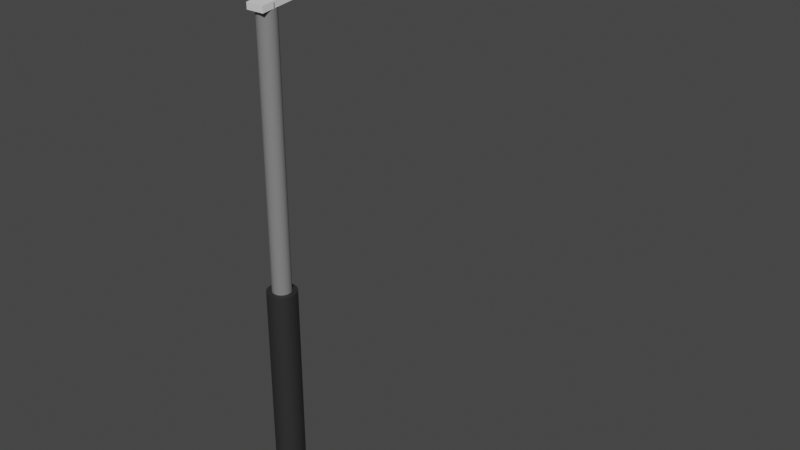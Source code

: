 # Source: fonar.blend  (saved by Blender 3.4.6; exported with 4.5.12 LTS)
import bpy
from mathutils import Matrix  # noqa: F401  (used for matrix-valued properties, if any)

bpy.ops.wm.read_factory_settings(use_empty=True)
scene = bpy.context.scene
scene.name = 'Scene'

# ---- collections
col_collection = bpy.data.collections.new('Collection'); scene.collection.children.link(col_collection)

# ---- materials (node trees are filled in below, after node groups)
mat_material_003 = bpy.data.materials.new('Material.003')
mat_material_003.use_transparent_shadow = False
mat_material_002 = bpy.data.materials.new('Material.002')
mat_material_002.use_transparent_shadow = False
mat_material_001 = bpy.data.materials.new('Material.001')
mat_material_001.use_transparent_shadow = False

# ---- material node trees
mat_material_003.use_nodes = True; mat_material_003.node_tree.nodes.clear()
_N = mat_material_003.node_tree.nodes; _L = mat_material_003.node_tree.links
n0 = _N.new('ShaderNodeBsdfPrincipled'); n0.name = 'Principled BSDF'; n0.location = (10, 300)
n0.distribution = 'GGX'
n0.subsurface_method = 'RANDOM_WALK_SKIN'
n0.inputs[0].default_value = (0.02481, 0.02481, 0.02481, 1.0)
n0.inputs[3].default_value = 1.45
n0.inputs[27].default_value = (0.0, 0.0, 0.0, 1.0)
n0.inputs[28].default_value = 1.0
n1 = _N.new('ShaderNodeOutputMaterial'); n1.name = 'Material Output'; n1.location = (300, 300)
_L.new(n0.outputs[0], n1.inputs[0])
n1.is_active_output = True
mat_material_002.use_nodes = True; mat_material_002.node_tree.nodes.clear()
_N = mat_material_002.node_tree.nodes; _L = mat_material_002.node_tree.links
n0 = _N.new('ShaderNodeBsdfPrincipled'); n0.name = 'Principled BSDF'; n0.location = (10, 300)
n0.distribution = 'GGX'
n0.subsurface_method = 'RANDOM_WALK_SKIN'
n0.inputs[0].default_value = (0.2116, 0.2116, 0.2116, 1.0)
n0.inputs[3].default_value = 1.45
n0.inputs[27].default_value = (0.0, 0.0, 0.0, 1.0)
n0.inputs[28].default_value = 1.0
n1 = _N.new('ShaderNodeOutputMaterial'); n1.name = 'Material Output'; n1.location = (300, 300)
_L.new(n0.outputs[0], n1.inputs[0])
n1.is_active_output = True
mat_material_001.use_nodes = True; mat_material_001.node_tree.nodes.clear()
_N = mat_material_001.node_tree.nodes; _L = mat_material_001.node_tree.links
n0 = _N.new('ShaderNodeBsdfPrincipled'); n0.name = 'Principled BSDF'; n0.location = (10, 300)
n0.distribution = 'GGX'
n0.subsurface_method = 'RANDOM_WALK_SKIN'
n0.inputs[3].default_value = 1.45
n0.inputs[27].default_value = (0.0, 0.0, 0.0, 1.0)
n0.inputs[28].default_value = 1.0
n1 = _N.new('ShaderNodeOutputMaterial'); n1.name = 'Material Output'; n1.location = (300, 300)
_L.new(n0.outputs[0], n1.inputs[0])
n1.is_active_output = True

# ---- world
world_world = bpy.data.worlds.new('World'); scene.world = world_world
world_world.use_nodes = True; world_world.node_tree.nodes.clear()
_N = world_world.node_tree.nodes; _L = world_world.node_tree.links
n0 = _N.new('ShaderNodeOutputWorld'); n0.name = 'World Output'; n0.location = (300, 300)
n1 = _N.new('ShaderNodeBackground'); n1.name = 'Background'; n1.location = (10, 300)
n1.inputs[0].default_value = (0.05088, 0.05088, 0.05088, 1.0)
_L.new(n1.outputs[0], n0.inputs[0])
n0.is_active_output = True
world_world.color = (0.05088, 0.05088, 0.05088)
world_world.use_sun_shadow = False
world_world.sun_shadow_jitter_overblur = 0.0

# ---- meshes
me_cylinder = bpy.data.meshes.new('Cylinder')
me_cylinder.from_pydata([(0.0, 1.0, -1.0), (0.0, 1.0, 1.0), (0.1951, 0.9808, -1.0), (0.1951, 0.9808, 1.0), (0.3827, 0.9239, -1.0), (0.3827, 0.9239, 1.0), (0.5556, 0.8315, -1.0), (0.5556, 0.8315, 1.0), (0.7071, 0.7071, -1.0), (0.7071, 0.7071, 1.0), (0.8315, 0.5556, -1.0), (0.8315, 0.5556, 1.0), (0.9239, 0.3827, -1.0), (0.9239, 0.3827, 1.0), (0.9808, 0.1951, -1.0), (0.9808, 0.1951, 1.0), (1.0, 0.0, -1.0), (1.0, 0.0, 1.0), (0.9808, -0.1951, -1.0), (0.9808, -0.1951, 1.0), (0.9239, -0.3827, -1.0), (0.9239, -0.3827, 1.0), (0.8315, -0.5556, -1.0), (0.8315, -0.5556, 1.0), (0.7071, -0.7071, -1.0), (0.7071, -0.7071, 1.0), (0.5556, -0.8315, -1.0), (0.5556, -0.8315, 1.0), (0.3827, -0.9239, -1.0), (0.3827, -0.9239, 1.0), (0.1951, -0.9808, -1.0), (0.1951, -0.9808, 1.0), (0.0, -1.0, -1.0), (0.0, -1.0, 1.0), (-0.1951, -0.9808, -1.0), (-0.1951, -0.9808, 1.0), (-0.3827, -0.9239, -1.0), (-0.3827, -0.9239, 1.0), (-0.5556, -0.8315, -1.0), (-0.5556, -0.8315, 1.0), (-0.7071, -0.7071, -1.0), (-0.7071, -0.7071, 1.0), (-0.8315, -0.5556, -1.0), (-0.8315, -0.5556, 1.0), (-0.9239, -0.3827, -1.0), (-0.9239, -0.3827, 1.0), (-0.9808, -0.1951, -1.0), (-0.9808, -0.1951, 1.0), (-1.0, 0.0, -1.0), (-1.0, 0.0, 1.0), (-0.9808, 0.1951, -1.0), (-0.9808, 0.1951, 1.0), (-0.9239, 0.3827, -1.0), (-0.9239, 0.3827, 1.0), (-0.8315, 0.5556, -1.0), (-0.8315, 0.5556, 1.0), (-0.7071, 0.7071, -1.0), (-0.7071, 0.7071, 1.0), (-0.5556, 0.8315, -1.0), (-0.5556, 0.8315, 1.0), (-0.3827, 0.9239, -1.0), (-0.3827, 0.9239, 1.0), (-0.1951, 0.9808, -1.0), (-0.1951, 0.9808, 1.0)], [], [(0, 1, 3, 2), (2, 3, 5, 4), (4, 5, 7, 6), (6, 7, 9, 8), (8, 9, 11, 10), (10, 11, 13, 12), (12, 13, 15, 14), (14, 15, 17, 16), (16, 17, 19, 18), (18, 19, 21, 20), (20, 21, 23, 22), (22, 23, 25, 24), (24, 25, 27, 26), (26, 27, 29, 28), (28, 29, 31, 30), (30, 31, 33, 32), (32, 33, 35, 34), (34, 35, 37, 36), (36, 37, 39, 38), (38, 39, 41, 40), (40, 41, 43, 42), (42, 43, 45, 44), (44, 45, 47, 46), (46, 47, 49, 48), (48, 49, 51, 50), (50, 51, 53, 52), (52, 53, 55, 54), (54, 55, 57, 56), (56, 57, 59, 58), (58, 59, 61, 60), (3, 1, 63, 61, 59, 57, 55, 53, 51, 49, 47, 45, 43, 41, 39, 37, 35, 33, 31, 29, 27, 25, 23, 21, 19, 17, 15, 13, 11, 9, 7, 5), (60, 61, 63, 62), (62, 63, 1, 0), (0, 2, 4, 6, 8, 10, 12, 14, 16, 18, 20, 22, 24, 26, 28, 30, 32, 34, 36, 38, 40, 42, 44, 46, 48, 50, 52, 54, 56, 58, 60, 62)])
_uv = me_cylinder.uv_layers.new(name='UVMap')
_uv.uv.foreach_set('vector', [1.0, 0.5, 1.0, 1.0, 0.9688, 1.0, 0.9688, 0.5, 0.9688, 0.5, 0.9688, 1.0, 0.9375, 1.0, 0.9375, 0.5, 0.9375, 0.5, 0.9375, 1.0, 0.9062, 1.0, 0.9062, 0.5, 0.9062, 0.5, 0.9062, 1.0, 0.875, 1.0, 0.875, 0.5, 0.875, 0.5, 0.875, 1.0, 0.8438, 1.0, 0.8438, 0.5, 0.8438, 0.5, 0.8438, 1.0, 0.8125, 1.0, 0.8125, 0.5, 0.8125, 0.5, 0.8125, 1.0, 0.7812, 1.0, 0.7812, 0.5, 0.7812, 0.5, 0.7812, 1.0, 0.75, 1.0, 0.75, 0.5, 0.75, 0.5, 0.75, 1.0, 0.7188, 1.0, 0.7188, 0.5, 0.7188, 0.5, 0.7188, 1.0, 0.6875, 1.0, 0.6875, 0.5, 0.6875, 0.5, 0.6875, 1.0, 0.6562, 1.0, 0.6562, 0.5, 0.6562, 0.5, 0.6562, 1.0, 0.625, 1.0, 0.625, 0.5, 0.625, 0.5, 0.625, 1.0, 0.5938, 1.0, 0.5938, 0.5, 0.5938, 0.5, 0.5938, 1.0, 0.5625, 1.0, 0.5625, 0.5, 0.5625, 0.5, 0.5625, 1.0, 0.5312, 1.0, 0.5312, 0.5, 0.5312, 0.5, 0.5312, 1.0, 0.5, 1.0, 0.5, 0.5, 0.5, 0.5, 0.5, 1.0, 0.4688, 1.0, 0.4688, 0.5, 0.4688, 0.5, 0.4688, 1.0, 0.4375, 1.0, 0.4375, 0.5, 0.4375, 0.5, 0.4375, 1.0, 0.4062, 1.0, 0.4062, 0.5, 0.4062, 0.5, 0.4062, 1.0, 0.375, 1.0, 0.375, 0.5, 0.375, 0.5, 0.375, 1.0, 0.3438, 1.0, 0.3438, 0.5, 0.3438, 0.5, 0.3438, 1.0, 0.3125, 1.0, 0.3125, 0.5, 0.3125, 0.5, 0.3125, 1.0, 0.2812, 1.0, 0.2812, 0.5, 0.2812, 0.5, 0.2812, 1.0, 0.25, 1.0, 0.25, 0.5, 0.25, 0.5, 0.25, 1.0, 0.2188, 1.0, 0.2188, 0.5, 0.2188, 0.5, 0.2188, 1.0, 0.1875, 1.0, 0.1875, 0.5, 0.1875, 0.5, 0.1875, 1.0, 0.1562, 1.0, 0.1562, 0.5, 0.1562, 0.5, 0.1562, 1.0, 0.125, 1.0, 0.125, 0.5, 0.125, 0.5, 0.125, 1.0, 0.09375, 1.0, 0.09375, 0.5, 0.09375, 0.5, 0.09375, 1.0, 0.0625, 1.0, 0.0625, 0.5, 0.2968, 0.4854, 0.25, 0.49, 0.2032, 0.4854, 0.1582, 0.4717, 0.1167, 0.4496, 0.08029, 0.4197, 0.05045, 0.3833, 0.02827, 0.3418, 0.01461, 0.2968, 0.01, 0.25, 0.01461, 0.2032, 0.02827, 0.1582, 0.05045, 0.1167, 0.08029, 0.08029, 0.1167, 0.05045, 0.1582, 0.02827, 0.2032, 0.01461, 0.25, 0.01, 0.2968, 0.01461, 0.3418, 0.02827, 0.3833, 0.05045, 0.4197, 0.08029, 0.4496, 0.1167, 0.4717, 0.1582, 0.4854, 0.2032, 0.49, 0.25, 0.4854, 0.2968, 0.4717, 0.3418, 0.4496, 0.3833, 0.4197, 0.4197, 0.3833, 0.4496, 0.3418, 0.4717, 0.0625, 0.5, 0.0625, 1.0, 0.03125, 1.0, 0.03125, 0.5, 0.03125, 0.5, 0.03125, 1.0, 0.0, 1.0, 0.0, 0.5, 0.75, 0.49, 0.7968, 0.4854, 0.8418, 0.4717, 0.8833, 0.4496, 0.9197, 0.4197, 0.9496, 0.3833, 0.9717, 0.3418, 0.9854, 0.2968, 0.99, 0.25, 0.9854, 0.2032, 0.9717, 0.1582, 0.9496, 0.1167, 0.9197, 0.08029, 0.8833, 0.05045, 0.8418, 0.02827, 0.7968, 0.01461, 0.75, 0.01, 0.7032, 0.01461, 0.6582, 0.02827, 0.6167, 0.05045, 0.5803, 0.08029, 0.5504, 0.1167, 0.5283, 0.1582, 0.5146, 0.2032, 0.51, 0.25, 0.5146, 0.2968, 0.5283, 0.3418, 0.5504, 0.3833, 0.5803, 0.4197, 0.6167, 0.4496, 0.6582, 0.4717, 0.7032, 0.4854])
me_cylinder.materials.append(mat_material_003)
me_cylinder.update()
me_cylinder_001 = bpy.data.meshes.new('Cylinder.001')
me_cylinder_001.from_pydata([(0.0, 1.0, -1.0), (0.0, 1.0, 1.0), (0.1951, 0.9808, -1.0), (0.1951, 0.9808, 1.0), (0.3827, 0.9239, -1.0), (0.3827, 0.9239, 1.0), (0.5556, 0.8315, -1.0), (0.5556, 0.8315, 1.0), (0.7071, 0.7071, -1.0), (0.7071, 0.7071, 1.0), (0.8315, 0.5556, -1.0), (0.8315, 0.5556, 1.0), (0.9239, 0.3827, -1.0), (0.9239, 0.3827, 1.0), (0.9808, 0.1951, -1.0), (0.9808, 0.1951, 1.0), (1.0, 0.0, -1.0), (1.0, 0.0, 1.0), (0.9808, -0.1951, -1.0), (0.9808, -0.1951, 1.0), (0.9239, -0.3827, -1.0), (0.9239, -0.3827, 1.0), (0.8315, -0.5556, -1.0), (0.8315, -0.5556, 1.0), (0.7071, -0.7071, -1.0), (0.7071, -0.7071, 1.0), (0.5556, -0.8315, -1.0), (0.5556, -0.8315, 1.0), (0.3827, -0.9239, -1.0), (0.3827, -0.9239, 1.0), (0.1951, -0.9808, -1.0), (0.1951, -0.9808, 1.0), (0.0, -1.0, -1.0), (0.0, -1.0, 1.0), (-0.1951, -0.9808, -1.0), (-0.1951, -0.9808, 1.0), (-0.3827, -0.9239, -1.0), (-0.3827, -0.9239, 1.0), (-0.5556, -0.8315, -1.0), (-0.5556, -0.8315, 1.0), (-0.7071, -0.7071, -1.0), (-0.7071, -0.7071, 1.0), (-0.8315, -0.5556, -1.0), (-0.8315, -0.5556, 1.0), (-0.9239, -0.3827, -1.0), (-0.9239, -0.3827, 1.0), (-0.9808, -0.1951, -1.0), (-0.9808, -0.1951, 1.0), (-1.0, 0.0, -1.0), (-1.0, 0.0, 1.0), (-0.9808, 0.1951, -1.0), (-0.9808, 0.1951, 1.0), (-0.9239, 0.3827, -1.0), (-0.9239, 0.3827, 1.0), (-0.8315, 0.5556, -1.0), (-0.8315, 0.5556, 1.0), (-0.7071, 0.7071, -1.0), (-0.7071, 0.7071, 1.0), (-0.5556, 0.8315, -1.0), (-0.5556, 0.8315, 1.0), (-0.3827, 0.9239, -1.0), (-0.3827, 0.9239, 1.0), (-0.1951, 0.9808, -1.0), (-0.1951, 0.9808, 1.0)], [], [(0, 1, 3, 2), (2, 3, 5, 4), (4, 5, 7, 6), (6, 7, 9, 8), (8, 9, 11, 10), (10, 11, 13, 12), (12, 13, 15, 14), (14, 15, 17, 16), (16, 17, 19, 18), (18, 19, 21, 20), (20, 21, 23, 22), (22, 23, 25, 24), (24, 25, 27, 26), (26, 27, 29, 28), (28, 29, 31, 30), (30, 31, 33, 32), (32, 33, 35, 34), (34, 35, 37, 36), (36, 37, 39, 38), (38, 39, 41, 40), (40, 41, 43, 42), (42, 43, 45, 44), (44, 45, 47, 46), (46, 47, 49, 48), (48, 49, 51, 50), (50, 51, 53, 52), (52, 53, 55, 54), (54, 55, 57, 56), (56, 57, 59, 58), (58, 59, 61, 60), (3, 1, 63, 61, 59, 57, 55, 53, 51, 49, 47, 45, 43, 41, 39, 37, 35, 33, 31, 29, 27, 25, 23, 21, 19, 17, 15, 13, 11, 9, 7, 5), (60, 61, 63, 62), (62, 63, 1, 0), (0, 2, 4, 6, 8, 10, 12, 14, 16, 18, 20, 22, 24, 26, 28, 30, 32, 34, 36, 38, 40, 42, 44, 46, 48, 50, 52, 54, 56, 58, 60, 62)])
_uv = me_cylinder_001.uv_layers.new(name='UVMap')
_uv.uv.foreach_set('vector', [1.0, 0.5, 1.0, 1.0, 0.9688, 1.0, 0.9688, 0.5, 0.9688, 0.5, 0.9688, 1.0, 0.9375, 1.0, 0.9375, 0.5, 0.9375, 0.5, 0.9375, 1.0, 0.9062, 1.0, 0.9062, 0.5, 0.9062, 0.5, 0.9062, 1.0, 0.875, 1.0, 0.875, 0.5, 0.875, 0.5, 0.875, 1.0, 0.8438, 1.0, 0.8438, 0.5, 0.8438, 0.5, 0.8438, 1.0, 0.8125, 1.0, 0.8125, 0.5, 0.8125, 0.5, 0.8125, 1.0, 0.7812, 1.0, 0.7812, 0.5, 0.7812, 0.5, 0.7812, 1.0, 0.75, 1.0, 0.75, 0.5, 0.75, 0.5, 0.75, 1.0, 0.7188, 1.0, 0.7188, 0.5, 0.7188, 0.5, 0.7188, 1.0, 0.6875, 1.0, 0.6875, 0.5, 0.6875, 0.5, 0.6875, 1.0, 0.6562, 1.0, 0.6562, 0.5, 0.6562, 0.5, 0.6562, 1.0, 0.625, 1.0, 0.625, 0.5, 0.625, 0.5, 0.625, 1.0, 0.5938, 1.0, 0.5938, 0.5, 0.5938, 0.5, 0.5938, 1.0, 0.5625, 1.0, 0.5625, 0.5, 0.5625, 0.5, 0.5625, 1.0, 0.5312, 1.0, 0.5312, 0.5, 0.5312, 0.5, 0.5312, 1.0, 0.5, 1.0, 0.5, 0.5, 0.5, 0.5, 0.5, 1.0, 0.4688, 1.0, 0.4688, 0.5, 0.4688, 0.5, 0.4688, 1.0, 0.4375, 1.0, 0.4375, 0.5, 0.4375, 0.5, 0.4375, 1.0, 0.4062, 1.0, 0.4062, 0.5, 0.4062, 0.5, 0.4062, 1.0, 0.375, 1.0, 0.375, 0.5, 0.375, 0.5, 0.375, 1.0, 0.3438, 1.0, 0.3438, 0.5, 0.3438, 0.5, 0.3438, 1.0, 0.3125, 1.0, 0.3125, 0.5, 0.3125, 0.5, 0.3125, 1.0, 0.2812, 1.0, 0.2812, 0.5, 0.2812, 0.5, 0.2812, 1.0, 0.25, 1.0, 0.25, 0.5, 0.25, 0.5, 0.25, 1.0, 0.2188, 1.0, 0.2188, 0.5, 0.2188, 0.5, 0.2188, 1.0, 0.1875, 1.0, 0.1875, 0.5, 0.1875, 0.5, 0.1875, 1.0, 0.1562, 1.0, 0.1562, 0.5, 0.1562, 0.5, 0.1562, 1.0, 0.125, 1.0, 0.125, 0.5, 0.125, 0.5, 0.125, 1.0, 0.09375, 1.0, 0.09375, 0.5, 0.09375, 0.5, 0.09375, 1.0, 0.0625, 1.0, 0.0625, 0.5, 0.2968, 0.4854, 0.25, 0.49, 0.2032, 0.4854, 0.1582, 0.4717, 0.1167, 0.4496, 0.08029, 0.4197, 0.05045, 0.3833, 0.02827, 0.3418, 0.01461, 0.2968, 0.01, 0.25, 0.01461, 0.2032, 0.02827, 0.1582, 0.05045, 0.1167, 0.08029, 0.08029, 0.1167, 0.05045, 0.1582, 0.02827, 0.2032, 0.01461, 0.25, 0.01, 0.2968, 0.01461, 0.3418, 0.02827, 0.3833, 0.05045, 0.4197, 0.08029, 0.4496, 0.1167, 0.4717, 0.1582, 0.4854, 0.2032, 0.49, 0.25, 0.4854, 0.2968, 0.4717, 0.3418, 0.4496, 0.3833, 0.4197, 0.4197, 0.3833, 0.4496, 0.3418, 0.4717, 0.0625, 0.5, 0.0625, 1.0, 0.03125, 1.0, 0.03125, 0.5, 0.03125, 0.5, 0.03125, 1.0, 0.0, 1.0, 0.0, 0.5, 0.75, 0.49, 0.7968, 0.4854, 0.8418, 0.4717, 0.8833, 0.4496, 0.9197, 0.4197, 0.9496, 0.3833, 0.9717, 0.3418, 0.9854, 0.2968, 0.99, 0.25, 0.9854, 0.2032, 0.9717, 0.1582, 0.9496, 0.1167, 0.9197, 0.08029, 0.8833, 0.05045, 0.8418, 0.02827, 0.7968, 0.01461, 0.75, 0.01, 0.7032, 0.01461, 0.6582, 0.02827, 0.6167, 0.05045, 0.5803, 0.08029, 0.5504, 0.1167, 0.5283, 0.1582, 0.5146, 0.2032, 0.51, 0.25, 0.5146, 0.2968, 0.5283, 0.3418, 0.5504, 0.3833, 0.5803, 0.4197, 0.6167, 0.4496, 0.6582, 0.4717, 0.7032, 0.4854])
me_cylinder_001.materials.append(mat_material_002)
me_cylinder_001.update()
me_cube_001 = bpy.data.meshes.new('Cube.001')
me_cube_001.from_pydata([(-1.0, -1.0, -1.0), (-1.0, -1.0, 1.0), (-1.102, 1.001, 5.023), (-1.102, 1.001, 7.023), (1.0, -1.0, -1.0), (1.0, -1.0, 1.0), (0.8983, 1.001, 5.023), (0.8983, 1.001, 7.023), (-1.0, 0.0, 4.453), (-1.0, 0.0, 6.452), (1.0, 0.0, 4.453), (1.0, 0.0, 6.452), (-1.0, -1.0, 0.0), (-1.102, 1.001, 6.023), (0.8983, 1.001, 6.023), (1.0, -1.0, 0.0), (1.0, 0.0, 5.453), (-1.0, 0.0, 5.453)], [], [(17, 9, 3, 13), (13, 3, 7, 14), (16, 11, 5, 15), (15, 5, 1, 12), (8, 10, 4, 0), (11, 9, 1, 5), (7, 3, 9, 11), (2, 6, 10, 8), (14, 7, 11, 16), (12, 1, 9, 17), (0, 12, 17, 8), (6, 14, 16, 10), (4, 15, 12, 0), (10, 16, 15, 4), (2, 13, 14, 6), (8, 17, 13, 2)])
_uv = me_cube_001.uv_layers.new(name='UVMap')
_uv.uv.foreach_set('vector', [0.5, 0.125, 0.625, 0.125, 0.625, 0.25, 0.5, 0.25, 0.5, 0.25, 0.625, 0.25, 0.625, 0.5, 0.5, 0.5, 0.5, 0.625, 0.625, 0.625, 0.625, 0.75, 0.5, 0.75, 0.5, 0.75, 0.625, 0.75, 0.625, 1.0, 0.5, 1.0, 0.125, 0.625, 0.375, 0.625, 0.375, 0.75, 0.125, 0.75, 0.625, 0.625, 0.875, 0.625, 0.875, 0.75, 0.625, 0.75, 0.625, 0.5, 0.875, 0.5, 0.875, 0.625, 0.625, 0.625, 0.125, 0.5, 0.375, 0.5, 0.375, 0.625, 0.125, 0.625, 0.5, 0.5, 0.625, 0.5, 0.625, 0.625, 0.5, 0.625, 0.5, 0.0, 0.625, 0.0, 0.625, 0.125, 0.5, 0.125, 0.375, 0.0, 0.5, 0.0, 0.5, 0.125, 0.375, 0.125, 0.375, 0.5, 0.5, 0.5, 0.5, 0.625, 0.375, 0.625, 0.375, 0.75, 0.5, 0.75, 0.5, 1.0, 0.375, 1.0, 0.375, 0.625, 0.5, 0.625, 0.5, 0.75, 0.375, 0.75, 0.375, 0.25, 0.5, 0.25, 0.5, 0.5, 0.375, 0.5, 0.375, 0.125, 0.5, 0.125, 0.5, 0.25, 0.375, 0.25])
me_cube_001.materials.append(mat_material_001)
me_cube_001.update()
me_cube_002 = bpy.data.meshes.new('Cube.002')
me_cube_002.from_pydata([(-1.0, -0.3521, -1.0), (-1.0, -0.3521, 1.0), (-1.0, 0.3521, -1.0), (-1.0, 0.3521, 1.0), (1.0, -0.3521, -1.0), (1.0, -0.3521, 1.0), (1.0, 0.3521, -1.0), (1.0, 0.3521, 1.0), (-1.0, -1.0, 0.1264), (-1.0, 1.0, 0.1264), (1.0, 1.0, 0.1264), (1.0, -1.0, 0.1264), (-1.0, 1.0, -0.4368), (1.0, 1.0, -0.4368), (1.0, -1.0, -0.4368), (-1.0, -1.0, -0.4368), (-1.0, -1.0, 0.5632), (-1.0, 1.0, 0.5632), (1.0, 1.0, 0.5632), (1.0, -1.0, 0.5632)], [], [(16, 1, 3, 17), (17, 3, 7, 18), (18, 7, 5, 19), (19, 5, 1, 16), (2, 6, 4, 0), (7, 3, 1, 5), (14, 11, 8, 15), (13, 10, 11, 14), (12, 9, 10, 13), (15, 8, 9, 12), (0, 15, 12, 2), (2, 12, 13, 6), (6, 13, 14, 4), (4, 14, 15, 0), (11, 19, 16, 8), (10, 18, 19, 11), (9, 17, 18, 10), (8, 16, 17, 9)])
_uv = me_cube_002.uv_layers.new(name='UVMap')
_uv.uv.foreach_set('vector', [0.5704, 0.0, 0.625, 0.0, 0.625, 0.25, 0.5704, 0.25, 0.5704, 0.25, 0.625, 0.25, 0.625, 0.5, 0.5704, 0.5, 0.5704, 0.5, 0.625, 0.5, 0.625, 0.75, 0.5704, 0.75, 0.5704, 0.75, 0.625, 0.75, 0.625, 1.0, 0.5704, 1.0, 0.125, 0.5, 0.375, 0.5, 0.375, 0.75, 0.125, 0.75, 0.625, 0.5, 0.875, 0.5, 0.875, 0.75, 0.625, 0.75, 0.4454, 0.75, 0.5158, 0.75, 0.5158, 1.0, 0.4454, 1.0, 0.4454, 0.5, 0.5158, 0.5, 0.5158, 0.75, 0.4454, 0.75, 0.4454, 0.25, 0.5158, 0.25, 0.5158, 0.5, 0.4454, 0.5, 0.4454, 0.0, 0.5158, 0.0, 0.5158, 0.25, 0.4454, 0.25, 0.375, 0.0, 0.4454, 0.0, 0.4454, 0.25, 0.375, 0.25, 0.375, 0.25, 0.4454, 0.25, 0.4454, 0.5, 0.375, 0.5, 0.375, 0.5, 0.4454, 0.5, 0.4454, 0.75, 0.375, 0.75, 0.375, 0.75, 0.4454, 0.75, 0.4454, 1.0, 0.375, 1.0, 0.5158, 0.75, 0.5704, 0.75, 0.5704, 1.0, 0.5158, 1.0, 0.5158, 0.5, 0.5704, 0.5, 0.5704, 0.75, 0.5158, 0.75, 0.5158, 0.25, 0.5704, 0.25, 0.5704, 0.5, 0.5158, 0.5, 0.5158, 0.0, 0.5704, 0.0, 0.5704, 0.25, 0.5158, 0.25])
me_cube_002.update()

# ---- objects
ob_cylinder = bpy.data.objects.new('Cylinder', me_cylinder)
ob_cylinder_001 = bpy.data.objects.new('Cylinder.001', me_cylinder_001)
ob_cube = bpy.data.objects.new('Cube', me_cube_001)
ob_cube_001 = bpy.data.objects.new('Cube.001', me_cube_002)

# ---- transforms, parenting, visibility, modifiers, constraints
ob_cylinder.location = (0.0, 0.0, 0.0)
ob_cylinder.scale = (0.3269, 0.3269, 3.263)
ob_cylinder_001.location = (0.0, 0.0, 5.776)
ob_cylinder_001.scale = (0.2093, 0.2093, 3.518)
ob_cube.location = (0.0, 2.949, 9.224)
ob_cube.scale = (0.208, 3.233, 0.07023)
ob_cube_001.location = (0.0, 6.657, 9.64)
ob_cube_001.rotation_euler = (1.421e-07, 1.571, 1.571)
ob_cube_001.scale = (0.1864, 0.9982, 1.197)

# ---- collection membership
col_collection.objects.link(ob_cylinder)
col_collection.objects.link(ob_cylinder_001)
col_collection.objects.link(ob_cube)
col_collection.objects.link(ob_cube_001)

# ---- scene / render settings (as saved in the file)
scene.frame_start = 1; scene.frame_end = 250; scene.frame_set(1)
scene.render.engine = 'BLENDER_EEVEE_NEXT'
scene.cycles.sampling_pattern = 'TABULATED_SOBOL'
scene.cycles.use_light_tree = False
scene.view_settings.view_transform = 'Filmic'
bpy.context.view_layer.update()

# ---- added for rendering (the .blend has no active camera and no usable light): camera, sun
cam_auto = bpy.data.cameras.new('AutoCamera')
cam_auto.lens = 50.0
cam_auto.sensor_width = 36.0
cam_auto.clip_end = 1000.0
ob_auto_camera = bpy.data.objects.new('AutoCamera', cam_auto)
scene.collection.objects.link(ob_auto_camera)
ob_auto_camera.location = (14.4003, -13.5169, 14.8014)
ob_auto_camera.rotation_euler = (1.09748, -7.21219e-08, 0.694738)
scene.camera = ob_auto_camera
light_auto_sun = bpy.data.lights.new('AutoSun', 'SUN')
light_auto_sun.energy = 3.0
light_auto_sun.angle = 0.0523599
ob_auto_sun = bpy.data.objects.new('AutoSun', light_auto_sun)
scene.collection.objects.link(ob_auto_sun)
ob_auto_sun.rotation_euler = (0.872665, 0.174533, 0.523599)
bpy.context.view_layer.update()
